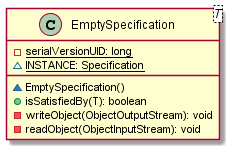

The diagram above was rendered by PlantUML. Its source (embedded in the PNG):
@startuml

    class EmptySpecification<T> {
        {static} -serialVersionUID: long
        {static} ~INSTANCE: Specification
        ~EmptySpecification()
        +isSatisfiedBy(T): boolean
        -writeObject(ObjectOutputStream): void
        -readObject(ObjectInputStream): void
    }

@enduml